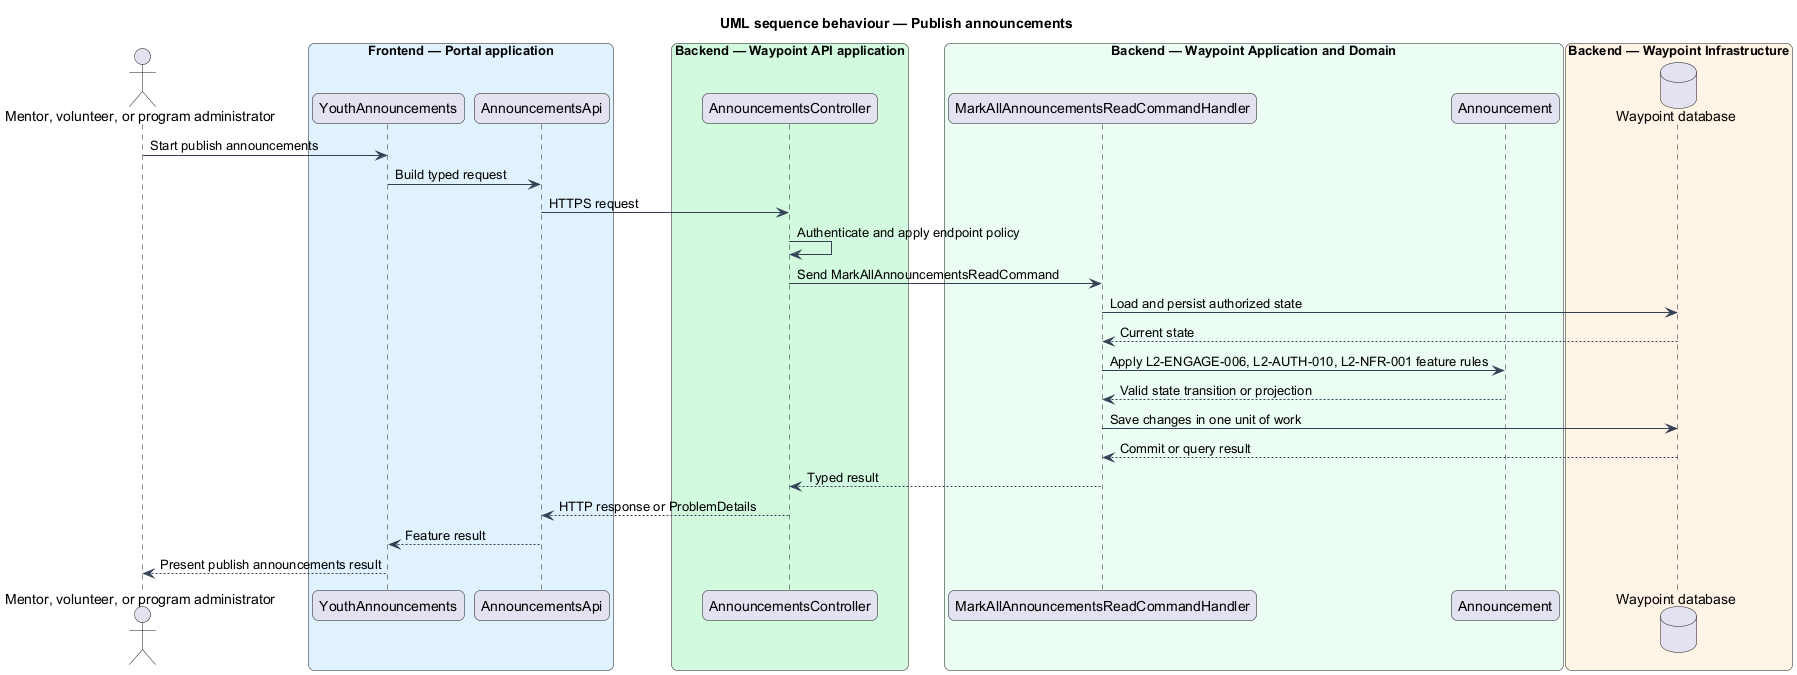

The diagram above was rendered by PlantUML. Its source (embedded in the PNG):
@startuml

title UML sequence behaviour — Publish announcements
skinparam backgroundColor #FFFFFF
skinparam shadowing false
skinparam roundcorner 12
skinparam defaultFontName Arial
skinparam ArrowColor #344054
skinparam rectangle {
  BorderColor #344054
  FontColor #101828
}
skinparam package {
  BorderColor #667085
  FontColor #101828
  BackgroundColor #F9FAFB
}
actor "Mentor, volunteer, or program administrator" as actor
box "Frontend — Portal application" #E0F2FE
  participant "YouthAnnouncements" as page
  participant "AnnouncementsApi" as client
end box
box "Backend — Waypoint API application" #D1FADF
  participant "AnnouncementsController" as controller
end box
box "Backend — Waypoint Application and Domain" #ECFDF3
  participant "MarkAllAnnouncementsReadCommandHandler" as handler
  participant "Announcement" as entity
end box
box "Backend — Waypoint Infrastructure" #FFF4E5
  database "Waypoint database" as db
end box
actor -> page : Start publish announcements
page -> client : Build typed request
client -> controller : HTTPS request
controller -> controller : Authenticate and apply endpoint policy
controller -> handler : Send MarkAllAnnouncementsReadCommand
handler -> db : Load and persist authorized state
db --> handler : Current state
handler -> entity : Apply L2-ENGAGE-006, L2-AUTH-010, L2-NFR-001 feature rules
entity --> handler : Valid state transition or projection
handler -> db : Save changes in one unit of work
db --> handler : Commit or query result
handler --> controller : Typed result
controller --> client : HTTP response or ProblemDetails
client --> page : Feature result
page --> actor : Present publish announcements result
@enduml